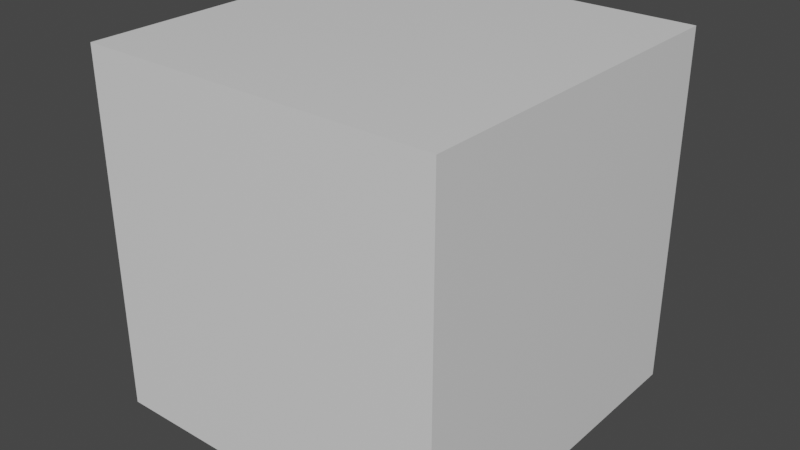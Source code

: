 # Source: singlebone_nodemove.blend  (saved by Blender 4.4.30; exported with 4.5.12 LTS)
import bpy
from mathutils import Matrix  # noqa: F401  (used for matrix-valued properties, if any)

bpy.ops.wm.read_factory_settings(use_empty=True)
scene = bpy.context.scene
scene.name = 'Scene'

# ---- collections
col_collection = bpy.data.collections.new('Collection'); scene.collection.children.link(col_collection)

# ---- materials (node trees are filled in below, after node groups)
mat_material = bpy.data.materials.new('Material')
mat_material.alpha_threshold = 0.0
mat_material.use_transparent_shadow = False
mat_material.line_color = (0.0, 0.0, 0.0, 1.0)

# ---- material node trees
mat_material.use_nodes = True; mat_material.node_tree.nodes.clear()
_N = mat_material.node_tree.nodes; _L = mat_material.node_tree.links
n0 = _N.new('ShaderNodeOutputMaterial'); n0.name = 'Material Output'; n0.location = (300, 300)
n1 = _N.new('ShaderNodeBsdfPrincipled'); n1.name = 'Principled BSDF'; n1.location = (10, 300)
n1.distribution = 'GGX'
n1.subsurface_method = 'BURLEY'
n1.inputs[2].default_value = 0.4
n1.inputs[3].default_value = 1.45
n1.inputs[27].default_value = (0.0, 0.0, 0.0, 1.0)
n1.inputs[28].default_value = 1.0
_L.new(n1.outputs[0], n0.inputs[0])
n0.is_active_output = True

# ---- world
world_world = bpy.data.worlds.new('World'); scene.world = world_world
world_world.use_nodes = True; world_world.node_tree.nodes.clear()
_N = world_world.node_tree.nodes; _L = world_world.node_tree.links
n0 = _N.new('ShaderNodeOutputWorld'); n0.name = 'World Output'; n0.location = (300, 300)
n1 = _N.new('ShaderNodeBackground'); n1.name = 'Background'; n1.location = (10, 300)
n1.inputs[0].default_value = (0.05088, 0.05088, 0.05088, 1.0)
_L.new(n1.outputs[0], n0.inputs[0])
n0.is_active_output = True
world_world.color = (0.05088, 0.05088, 0.05088)
world_world.use_sun_shadow = False
world_world.sun_shadow_jitter_overblur = 0.0

# ---- meshes
me_cube = bpy.data.meshes.new('Cube')
me_cube.from_pydata([(1.0, 1.0, 1.0), (1.0, 1.0, -1.0), (1.0, -1.0, 1.0), (1.0, -1.0, -1.0), (-1.0, 1.0, 1.0), (-1.0, 1.0, -1.0), (-1.0, -1.0, 1.0), (-1.0, -1.0, -1.0)], [], [(0, 4, 6, 2), (3, 2, 6, 7), (7, 6, 4, 5), (5, 1, 3, 7), (1, 0, 2, 3), (5, 4, 0, 1)])
_uv = me_cube.uv_layers.new(name='UVMap')
_uv.uv.foreach_set('vector', [0.625, 0.5, 0.875, 0.5, 0.875, 0.75, 0.625, 0.75, 0.375, 0.75, 0.625, 0.75, 0.625, 1.0, 0.375, 1.0, 0.375, 0.0, 0.625, 0.0, 0.625, 0.25, 0.375, 0.25, 0.125, 0.5, 0.375, 0.5, 0.375, 0.75, 0.125, 0.75, 0.375, 0.5, 0.625, 0.5, 0.625, 0.75, 0.375, 0.75, 0.375, 0.25, 0.625, 0.25, 0.625, 0.5, 0.375, 0.5])
me_cube.materials.append(mat_material)
me_cube.use_remesh_preserve_volume = False
me_cube.use_remesh_preserve_attributes = False
me_cube.use_mirror_vertex_groups = False
me_cube.update()
arm_armature = bpy.data.armatures.new('Armature')  # bones are not reproduced

# ---- objects
ob_model = bpy.data.objects.new('model', me_cube)
ob_armature = bpy.data.objects.new('Armature', arm_armature)

# ---- transforms, parenting, visibility, modifiers, constraints
ob_model.parent = ob_armature
ob_model.location = (0.0, 0.0, 0.0)
ob_model.lock_rotations_4d = False
ob_model.empty_display_type = 'ARROWS'
ob_model.lineart.crease_threshold = 0.0
_vg = ob_model.vertex_groups.new(name='Bone')
_vg.add([0, 1, 2, 3, 4, 5, 6, 7], 1.0, 'REPLACE')
_m = ob_model.modifiers.new('Armature', 'ARMATURE')
_m.object = ob_armature
ob_armature.location = (0.0, 0.0, 0.0)
ob_armature.show_in_front = True

# ---- collection membership
col_collection.objects.link(ob_model)
col_collection.objects.link(ob_armature)

# ---- scene / render settings (as saved in the file)
scene.frame_start = 1; scene.frame_end = 50; scene.frame_set(50)
scene.render.engine = 'BLENDER_EEVEE_NEXT'
scene.cycles.use_denoising = False
scene.cycles.samples = 128
scene.cycles.sampling_pattern = 'TABULATED_SOBOL'
scene.cycles.use_adaptive_sampling = False
scene.cycles.use_light_tree = False
scene.view_settings.view_transform = 'Filmic'
bpy.context.view_layer.update()

# ---- added for rendering (the .blend has no active camera and no usable light): camera, sun
cam_auto = bpy.data.cameras.new('AutoCamera')
cam_auto.lens = 50.0
cam_auto.sensor_width = 36.0
cam_auto.clip_end = 1000.0
ob_auto_camera = bpy.data.objects.new('AutoCamera', cam_auto)
scene.collection.objects.link(ob_auto_camera)
ob_auto_camera.location = (3.20507, -3.84609, 2.56406)
ob_auto_camera.rotation_euler = (1.09748, -7.21219e-08, 0.694738)
scene.camera = ob_auto_camera
light_auto_sun = bpy.data.lights.new('AutoSun', 'SUN')
light_auto_sun.energy = 3.0
light_auto_sun.angle = 0.0523599
ob_auto_sun = bpy.data.objects.new('AutoSun', light_auto_sun)
scene.collection.objects.link(ob_auto_sun)
ob_auto_sun.rotation_euler = (0.872665, 0.174533, 0.523599)
bpy.context.view_layer.update()
